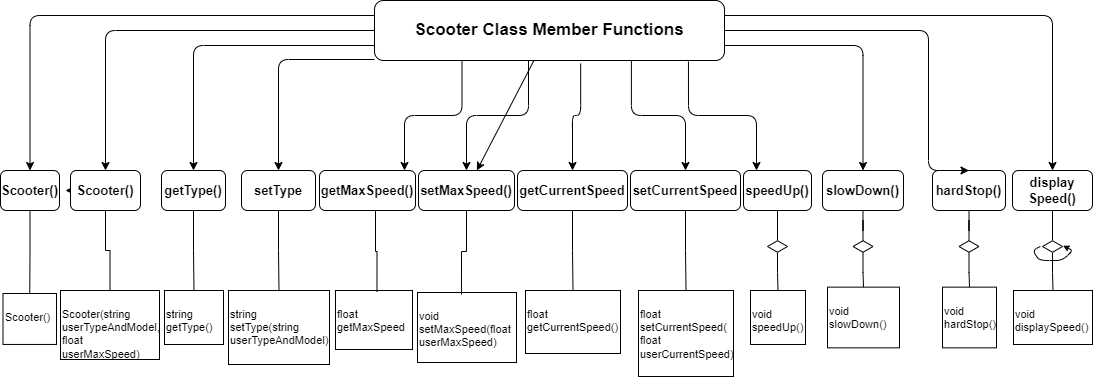

The diagram above was exported from draw.io. Its source (the exported page's mxGraphModel, read from the mxfile embedded in the PNG):
<mxGraphModel dx="625" dy="656" grid="0" gridSize="1" guides="1" tooltips="1" connect="1" arrows="1" fold="1" page="1" pageScale="1" pageWidth="1100" pageHeight="850" background="#FFFFFF" math="0" shadow="0">
  <root>
    <mxCell id="0" />
    <mxCell id="1" parent="0" />
    <mxCell id="58" style="edgeStyle=orthogonalEdgeStyle;html=1;strokeColor=#000000;exitX=0;exitY=0.5;exitDx=0;exitDy=0;entryX=0.5;entryY=0;entryDx=0;entryDy=0;" parent="1" source="AFJ6fUOBSR2v7E0Lf3oa-3" target="11" edge="1">
      <mxGeometry relative="1" as="geometry">
        <mxPoint x="366" y="64" as="sourcePoint" />
        <mxPoint x="116" y="164" as="targetPoint" />
      </mxGeometry>
    </mxCell>
    <mxCell id="60" style="edgeStyle=orthogonalEdgeStyle;html=1;strokeColor=#000000;exitX=0.897;exitY=1.017;exitDx=0;exitDy=0;exitPerimeter=0;" parent="1" source="AFJ6fUOBSR2v7E0Lf3oa-3" target="41" edge="1">
      <mxGeometry relative="1" as="geometry">
        <mxPoint x="727" y="139" as="sourcePoint" />
        <Array as="points">
          <mxPoint x="689" y="145" />
          <mxPoint x="757" y="145" />
        </Array>
      </mxGeometry>
    </mxCell>
    <mxCell id="61" style="edgeStyle=orthogonalEdgeStyle;html=1;exitX=0;exitY=0.75;exitDx=0;exitDy=0;strokeColor=#000000;entryX=0.5;entryY=0;entryDx=0;entryDy=0;" parent="1" source="AFJ6fUOBSR2v7E0Lf3oa-3" target="27" edge="1">
      <mxGeometry relative="1" as="geometry" />
    </mxCell>
    <mxCell id="62" style="edgeStyle=orthogonalEdgeStyle;html=1;strokeColor=#000000;" parent="1" source="AFJ6fUOBSR2v7E0Lf3oa-3" target="47" edge="1">
      <mxGeometry relative="1" as="geometry">
        <mxPoint x="418" y="110" as="sourcePoint" />
        <Array as="points">
          <mxPoint x="279" y="89" />
        </Array>
      </mxGeometry>
    </mxCell>
    <mxCell id="63" style="edgeStyle=orthogonalEdgeStyle;html=1;exitX=0.589;exitY=1.05;exitDx=0;exitDy=0;strokeColor=#000000;exitPerimeter=0;" parent="1" source="AFJ6fUOBSR2v7E0Lf3oa-3" target="35" edge="1">
      <mxGeometry relative="1" as="geometry" />
    </mxCell>
    <mxCell id="119" value="" style="edgeStyle=none;html=1;" edge="1" parent="1" source="AFJ6fUOBSR2v7E0Lf3oa-3" target="113">
      <mxGeometry relative="1" as="geometry" />
    </mxCell>
    <mxCell id="AFJ6fUOBSR2v7E0Lf3oa-3" value="&lt;p class=&quot;MsoNormal&quot; style=&quot;font-size: 17px;&quot;&gt;Scooter Class Member Functions&lt;/p&gt;" style="rounded=1;whiteSpace=wrap;html=1;fillStyle=auto;strokeColor=#000000;fontColor=#000000;fillColor=#ffffff;fontSize=17;fontStyle=1" parent="1" vertex="1">
      <mxGeometry x="375" y="30" width="350" height="60" as="geometry" />
    </mxCell>
    <mxCell id="10" style="rounded=0;orthogonalLoop=1;jettySize=auto;html=1;fontSize=17;fontColor=#000000;startArrow=none;edgeStyle=orthogonalEdgeStyle;startFill=0;endArrow=none;endFill=0;strokeColor=#000000;" parent="1" source="11" target="12" edge="1">
      <mxGeometry relative="1" as="geometry">
        <mxPoint x="105.5" y="282" as="sourcePoint" />
      </mxGeometry>
    </mxCell>
    <mxCell id="79" value="" style="edgeStyle=none;html=1;" parent="1" source="11" edge="1">
      <mxGeometry relative="1" as="geometry">
        <mxPoint x="66" y="220" as="targetPoint" />
      </mxGeometry>
    </mxCell>
    <mxCell id="11" value="Scooter()" style="rounded=1;whiteSpace=wrap;html=1;fillStyle=auto;strokeColor=#000000;fontColor=#000000;fillColor=#ffffff;fontSize=13;fontStyle=1" parent="1" vertex="1">
      <mxGeometry x="71" y="200" width="70" height="40" as="geometry" />
    </mxCell>
    <mxCell id="12" value="&lt;p class=&quot;MsoNormal&quot;&gt;&lt;/p&gt;&lt;span class=&quot;notion-enable-hover&quot;&gt;&lt;span style=&quot;font-size:12.0pt;font-family:Consolas;mso-fareast-font-family:&amp;quot;Times New Roman&amp;quot;;&lt;br/&gt;mso-bidi-font-family:&amp;quot;Times New Roman&amp;quot;;mso-ansi-language:EN-US;mso-fareast-language:&lt;br/&gt;EN-US;mso-bidi-language:AR-SA&quot;&gt;Scooter(string userTypeAndModel, float&lt;br/&gt;userMaxSpeed)&lt;/span&gt;&lt;/span&gt;&lt;span&gt;&lt;br&gt;&lt;/span&gt;" style="rounded=0;whiteSpace=wrap;html=1;fillStyle=auto;strokeColor=#000000;fontSize=11;fontColor=#000000;fillColor=#ffffff;align=left;verticalAlign=top;" parent="1" vertex="1">
      <mxGeometry x="61" y="320" width="99" height="69" as="geometry" />
    </mxCell>
    <mxCell id="26" style="rounded=0;orthogonalLoop=1;jettySize=auto;html=1;fontSize=17;fontColor=#000000;startArrow=none;edgeStyle=orthogonalEdgeStyle;startFill=0;endArrow=none;endFill=0;strokeColor=#000000;" parent="1" source="27" target="28" edge="1">
      <mxGeometry relative="1" as="geometry">
        <mxPoint x="194" y="282" as="sourcePoint" />
      </mxGeometry>
    </mxCell>
    <mxCell id="27" value="getType()" style="rounded=1;whiteSpace=wrap;html=1;fillStyle=auto;strokeColor=#000000;fontColor=#000000;fillColor=#ffffff;fontSize=13;fontStyle=1" parent="1" vertex="1">
      <mxGeometry x="162" y="200" width="64" height="40" as="geometry" />
    </mxCell>
    <mxCell id="28" value="&lt;p class=&quot;MsoNormal&quot;&gt;&lt;/p&gt;string&lt;br&gt;&lt;span&gt;getType()&lt;br&gt;&lt;/span&gt;" style="rounded=0;whiteSpace=wrap;html=1;fillStyle=auto;strokeColor=#000000;fontSize=11;fontColor=#000000;fillColor=#ffffff;align=left;verticalAlign=top;" parent="1" vertex="1">
      <mxGeometry x="165" y="320" width="59" height="54" as="geometry" />
    </mxCell>
    <mxCell id="34" style="rounded=0;orthogonalLoop=1;jettySize=auto;html=1;exitX=0.5;exitY=1;exitDx=0;exitDy=0;fontSize=17;fontColor=#000000;startArrow=none;edgeStyle=orthogonalEdgeStyle;startFill=0;endArrow=none;endFill=0;strokeColor=#000000;" parent="1" source="35" target="36" edge="1">
      <mxGeometry relative="1" as="geometry">
        <mxPoint x="573" y="282" as="sourcePoint" />
      </mxGeometry>
    </mxCell>
    <mxCell id="35" value="&lt;span style=&quot;font-size:12.0pt;font-family:&amp;quot;Times New Roman&amp;quot;,serif;&lt;br/&gt;mso-fareast-font-family:&amp;quot;Times New Roman&amp;quot;;mso-ansi-language:EN-US;mso-fareast-language:&lt;br/&gt;EN-US;mso-bidi-language:AR-SA&quot;&gt;getCurrentSpeed&lt;/span&gt;" style="rounded=1;whiteSpace=wrap;html=1;fillStyle=auto;strokeColor=#000000;fontColor=#000000;fillColor=#ffffff;fontSize=13;fontStyle=1" parent="1" vertex="1">
      <mxGeometry x="518" y="200" width="110" height="40" as="geometry" />
    </mxCell>
    <mxCell id="36" value="&lt;p class=&quot;MsoNormal&quot;&gt;&lt;/p&gt;float&lt;br&gt;&lt;span style=&quot;font-size:12.0pt;font-family:&amp;quot;Times New Roman&amp;quot;,serif;&lt;br/&gt;mso-fareast-font-family:&amp;quot;Times New Roman&amp;quot;;mso-ansi-language:EN-US;mso-fareast-language:&lt;br/&gt;EN-US;mso-bidi-language:AR-SA&quot;&gt;getCurrentSpeed()&lt;/span&gt;&lt;span&gt;&lt;br&gt;&lt;/span&gt;" style="rounded=0;whiteSpace=wrap;html=1;fillStyle=auto;strokeColor=#000000;fontSize=11;fontColor=#000000;fillColor=#ffffff;align=left;verticalAlign=top;" parent="1" vertex="1">
      <mxGeometry x="526" y="320" width="95" height="63" as="geometry" />
    </mxCell>
    <mxCell id="40" style="rounded=0;orthogonalLoop=1;jettySize=auto;html=1;exitX=0.5;exitY=1;exitDx=0;exitDy=0;fontSize=17;fontColor=#000000;startArrow=none;edgeStyle=orthogonalEdgeStyle;startFill=0;endArrow=none;endFill=0;strokeColor=#000000;" parent="1" source="45" target="42" edge="1">
      <mxGeometry relative="1" as="geometry" />
    </mxCell>
    <mxCell id="41" value="speedUp()" style="rounded=1;whiteSpace=wrap;html=1;fillStyle=auto;strokeColor=#000000;fontColor=#000000;fillColor=#ffffff;fontSize=13;fontStyle=1" parent="1" vertex="1">
      <mxGeometry x="744" y="200" width="68" height="40" as="geometry" />
    </mxCell>
    <mxCell id="42" value="&lt;p class=&quot;MsoNormal&quot;&gt;&lt;/p&gt;void&lt;br&gt;&lt;span&gt;speedUp&lt;/span&gt;()&lt;span&gt;&lt;br&gt;&lt;/span&gt;" style="rounded=0;whiteSpace=wrap;html=1;fillStyle=auto;strokeColor=#000000;fontSize=11;fontColor=#000000;fillColor=#ffffff;align=left;verticalAlign=top;" parent="1" vertex="1">
      <mxGeometry x="751" y="320" width="55" height="54" as="geometry" />
    </mxCell>
    <mxCell id="44" value="" style="rounded=0;orthogonalLoop=1;jettySize=auto;html=1;exitX=0.5;exitY=1;exitDx=0;exitDy=0;fontSize=17;fontColor=#000000;endArrow=none;edgeStyle=orthogonalEdgeStyle;startArrow=none;startFill=0;endFill=0;strokeColor=#000000;" parent="1" source="41" target="45" edge="1">
      <mxGeometry relative="1" as="geometry">
        <mxPoint x="830" y="240" as="sourcePoint" />
        <mxPoint x="839" y="320" as="targetPoint" />
      </mxGeometry>
    </mxCell>
    <mxCell id="45" value="" style="html=1;whiteSpace=wrap;aspect=fixed;shape=isoRectangle;fillStyle=auto;strokeColor=#000000;fontSize=17;fontColor=#000000;fillColor=#ffffff;" parent="1" vertex="1">
      <mxGeometry x="768" y="270" width="20" height="12" as="geometry" />
    </mxCell>
    <mxCell id="46" style="rounded=0;orthogonalLoop=1;jettySize=auto;html=1;fontSize=17;fontColor=#000000;startArrow=none;edgeStyle=orthogonalEdgeStyle;startFill=0;endArrow=none;endFill=0;strokeColor=#000000;" parent="1" source="47" target="48" edge="1">
      <mxGeometry relative="1" as="geometry">
        <mxPoint x="279" y="282" as="sourcePoint" />
      </mxGeometry>
    </mxCell>
    <mxCell id="47" value="setType&lt;br&gt;" style="rounded=1;whiteSpace=wrap;html=1;fillStyle=auto;strokeColor=#000000;fontColor=#000000;fillColor=#ffffff;fontSize=13;fontStyle=1" parent="1" vertex="1">
      <mxGeometry x="242" y="200" width="74" height="40" as="geometry" />
    </mxCell>
    <mxCell id="48" value="&lt;p class=&quot;MsoNormal&quot;&gt;&lt;/p&gt;string&lt;br&gt;&lt;span class=&quot;notion-enable-hover&quot;&gt;&lt;span&gt;setType(string userTypeAndModel)&lt;/span&gt;&lt;/span&gt;&lt;span&gt;&lt;br&gt;&lt;/span&gt;" style="rounded=0;whiteSpace=wrap;html=1;fillStyle=auto;strokeColor=#000000;fontSize=11;fontColor=#000000;fillColor=#ffffff;align=left;verticalAlign=top;" parent="1" vertex="1">
      <mxGeometry x="229" y="320" width="101" height="74" as="geometry" />
    </mxCell>
    <mxCell id="65" style="edgeStyle=orthogonalEdgeStyle;html=1;exitX=0;exitY=0.25;exitDx=0;exitDy=0;entryX=0.5;entryY=0;entryDx=0;entryDy=0;strokeColor=#000000;" parent="1" source="AFJ6fUOBSR2v7E0Lf3oa-3" target="67" edge="1">
      <mxGeometry relative="1" as="geometry">
        <mxPoint x="245" y="45" as="sourcePoint" />
      </mxGeometry>
    </mxCell>
    <mxCell id="67" value="Scooter()" style="rounded=1;whiteSpace=wrap;html=1;fillStyle=auto;strokeColor=#000000;fontColor=#000000;fillColor=#ffffff;fontSize=13;fontStyle=1" parent="1" vertex="1">
      <mxGeometry x="1" y="200" width="59" height="40" as="geometry" />
    </mxCell>
    <mxCell id="68" value="&lt;p class=&quot;MsoNormal&quot;&gt;&lt;/p&gt;Scooter()&lt;span&gt;&lt;br&gt;&lt;/span&gt;" style="rounded=0;whiteSpace=wrap;html=1;fillStyle=auto;strokeColor=#000000;fontSize=11;fontColor=#000000;fillColor=#ffffff;align=left;verticalAlign=top;" parent="1" vertex="1">
      <mxGeometry x="3.5" y="323" width="53.5" height="50.95" as="geometry" />
    </mxCell>
    <mxCell id="70" value="" style="rounded=0;orthogonalLoop=1;jettySize=auto;html=1;exitX=0.5;exitY=1;exitDx=0;exitDy=0;fontSize=17;fontColor=#000000;endArrow=none;edgeStyle=orthogonalEdgeStyle;startArrow=none;startFill=0;endFill=0;strokeColor=#000000;entryX=0.5;entryY=0;entryDx=0;entryDy=0;" parent="1" source="67" target="68" edge="1">
      <mxGeometry relative="1" as="geometry">
        <mxPoint x="115.5" y="240" as="sourcePoint" />
        <mxPoint x="30.5" y="270" as="targetPoint" />
      </mxGeometry>
    </mxCell>
    <mxCell id="72" style="edgeStyle=orthogonalEdgeStyle;html=1;exitX=1;exitY=0.25;exitDx=0;exitDy=0;strokeColor=#000000;" parent="1" target="74" edge="1" source="AFJ6fUOBSR2v7E0Lf3oa-3">
      <mxGeometry relative="1" as="geometry">
        <mxPoint x="862" y="45" as="sourcePoint" />
      </mxGeometry>
    </mxCell>
    <mxCell id="73" style="rounded=0;orthogonalLoop=1;jettySize=auto;html=1;exitX=0.5;exitY=1;exitDx=0;exitDy=0;fontSize=17;fontColor=#000000;startArrow=none;edgeStyle=orthogonalEdgeStyle;startFill=0;endArrow=none;endFill=0;strokeColor=#000000;" parent="1" source="78" target="75" edge="1">
      <mxGeometry relative="1" as="geometry" />
    </mxCell>
    <mxCell id="74" value="display&lt;br&gt;Speed()" style="rounded=1;whiteSpace=wrap;html=1;fillStyle=auto;strokeColor=#000000;fontColor=#000000;fillColor=#ffffff;fontSize=13;fontStyle=1" parent="1" vertex="1">
      <mxGeometry x="1013" y="200" width="80" height="40" as="geometry" />
    </mxCell>
    <mxCell id="75" value="&lt;p class=&quot;MsoNormal&quot;&gt;&lt;/p&gt;void&lt;br&gt;displaySpeed()&lt;span&gt;&lt;br&gt;&lt;/span&gt;" style="rounded=0;whiteSpace=wrap;html=1;fillStyle=auto;strokeColor=#000000;fontSize=11;fontColor=#000000;fillColor=#ffffff;align=left;verticalAlign=top;" parent="1" vertex="1">
      <mxGeometry x="1014" y="320" width="79" height="54" as="geometry" />
    </mxCell>
    <mxCell id="76" value="" style="endArrow=classic;html=1;rounded=1;strokeWidth=1;fontSize=17;fontColor=#000000;startSize=6;endSize=4;entryX=1.026;entryY=0.435;entryDx=0;entryDy=0;entryPerimeter=0;exitX=-0.109;exitY=0.496;exitDx=0;exitDy=0;exitPerimeter=0;strokeColor=#000000;" parent="1" source="78" target="78" edge="1">
      <mxGeometry width="50" height="50" relative="1" as="geometry">
        <mxPoint x="1013" y="290" as="sourcePoint" />
        <mxPoint x="1103" y="270" as="targetPoint" />
        <Array as="points">
          <mxPoint x="1033" y="280" />
          <mxPoint x="1040" y="290" />
          <mxPoint x="1063" y="290" />
          <mxPoint x="1073" y="280" />
        </Array>
      </mxGeometry>
    </mxCell>
    <mxCell id="77" value="" style="rounded=0;orthogonalLoop=1;jettySize=auto;html=1;exitX=0.5;exitY=1;exitDx=0;exitDy=0;fontSize=17;fontColor=#000000;endArrow=none;edgeStyle=orthogonalEdgeStyle;startArrow=none;startFill=0;endFill=0;strokeColor=#000000;" parent="1" source="74" target="78" edge="1">
      <mxGeometry relative="1" as="geometry">
        <mxPoint x="1105" y="240" as="sourcePoint" />
        <mxPoint x="1114" y="320" as="targetPoint" />
      </mxGeometry>
    </mxCell>
    <mxCell id="78" value="" style="html=1;whiteSpace=wrap;aspect=fixed;shape=isoRectangle;fillStyle=auto;strokeColor=#000000;fontSize=17;fontColor=#000000;fillColor=#ffffff;" parent="1" vertex="1">
      <mxGeometry x="1043" y="270" width="20" height="12" as="geometry" />
    </mxCell>
    <mxCell id="93" style="edgeStyle=orthogonalEdgeStyle;html=1;strokeColor=#000000;exitX=0.25;exitY=1;exitDx=0;exitDy=0;" parent="1" source="AFJ6fUOBSR2v7E0Lf3oa-3" target="94" edge="1">
      <mxGeometry relative="1" as="geometry">
        <mxPoint x="539" y="141" as="sourcePoint" />
        <Array as="points">
          <mxPoint x="463" y="145" />
          <mxPoint x="405" y="145" />
        </Array>
      </mxGeometry>
    </mxCell>
    <mxCell id="94" value="&lt;span class=&quot;notion-enable-hover&quot;&gt;&lt;span style=&quot;font-size:12.0pt;font-family:Consolas;mso-fareast-font-family:&amp;quot;Times New Roman&amp;quot;;&lt;br/&gt;mso-bidi-font-family:&amp;quot;Times New Roman&amp;quot;;mso-ansi-language:EN-US;mso-fareast-language:&lt;br/&gt;EN-US;mso-bidi-language:AR-SA&quot;&gt;getMaxSpeed()&lt;br&gt;&lt;/span&gt;&lt;/span&gt;" style="rounded=1;whiteSpace=wrap;html=1;fillStyle=auto;strokeColor=#000000;fontColor=#000000;fillColor=#ffffff;fontSize=13;fontStyle=1" parent="1" vertex="1">
      <mxGeometry x="320" y="200" width="96" height="40" as="geometry" />
    </mxCell>
    <mxCell id="96" value="&lt;p class=&quot;MsoNormal&quot;&gt;&lt;/p&gt;float&lt;br&gt;getMaxSpeed" style="rounded=0;whiteSpace=wrap;html=1;fillStyle=auto;strokeColor=#000000;fontSize=11;fontColor=#000000;fillColor=#ffffff;align=left;verticalAlign=top;" parent="1" vertex="1">
      <mxGeometry x="336" y="320" width="77" height="59" as="geometry" />
    </mxCell>
    <mxCell id="107" style="rounded=0;orthogonalLoop=1;jettySize=auto;html=1;exitX=0.5;exitY=1;exitDx=0;exitDy=0;fontSize=17;fontColor=#000000;startArrow=none;edgeStyle=orthogonalEdgeStyle;startFill=0;endArrow=none;endFill=0;strokeColor=#000000;" parent="1" source="94" edge="1">
      <mxGeometry relative="1" as="geometry">
        <mxPoint x="377.4705882352944" y="321" as="targetPoint" />
        <mxPoint x="377" y="283" as="sourcePoint" />
        <Array as="points">
          <mxPoint x="376" y="281" />
          <mxPoint x="378" y="281" />
        </Array>
      </mxGeometry>
    </mxCell>
    <mxCell id="112" style="edgeStyle=orthogonalEdgeStyle;html=1;strokeColor=#000000;exitX=0.44;exitY=1;exitDx=0;exitDy=0;exitPerimeter=0;" parent="1" source="AFJ6fUOBSR2v7E0Lf3oa-3" target="113" edge="1">
      <mxGeometry relative="1" as="geometry">
        <mxPoint x="631.2999999999997" y="90.36000000000001" as="sourcePoint" />
        <mxPoint x="595.0588235294117" y="200" as="targetPoint" />
      </mxGeometry>
    </mxCell>
    <mxCell id="113" value="&lt;span style=&quot;font-size:12.0pt;font-family:&amp;quot;Times New Roman&amp;quot;,serif;&lt;br/&gt;mso-fareast-font-family:&amp;quot;Times New Roman&amp;quot;;mso-ansi-language:EN-US;mso-fareast-language:&lt;br/&gt;EN-US;mso-bidi-language:AR-SA&quot;&gt;setMaxSpeed()&lt;/span&gt;" style="rounded=1;whiteSpace=wrap;html=1;fillStyle=auto;strokeColor=#000000;fontColor=#000000;fillColor=#ffffff;fontSize=13;fontStyle=1" parent="1" vertex="1">
      <mxGeometry x="419" y="200" width="96" height="40" as="geometry" />
    </mxCell>
    <mxCell id="114" value="&lt;p class=&quot;MsoNormal&quot;&gt;&lt;/p&gt;&lt;span style=&quot;font-size:12.0pt;font-family:&amp;quot;Times New Roman&amp;quot;,serif;&lt;br/&gt;mso-fareast-font-family:&amp;quot;Times New Roman&amp;quot;;mso-ansi-language:EN-US;mso-fareast-language:&lt;br/&gt;EN-US;mso-bidi-language:AR-SA&quot;&gt;void&lt;br&gt;setMaxSpeed(float userMaxSpeed)&lt;/span&gt;" style="rounded=0;whiteSpace=wrap;html=1;fillStyle=auto;strokeColor=#000000;fontSize=11;fontColor=#000000;fillColor=#ffffff;align=left;verticalAlign=top;" parent="1" vertex="1">
      <mxGeometry x="418" y="322" width="99" height="70" as="geometry" />
    </mxCell>
    <mxCell id="115" style="rounded=0;orthogonalLoop=1;jettySize=auto;html=1;fontSize=17;fontColor=#000000;startArrow=none;edgeStyle=orthogonalEdgeStyle;startFill=0;endArrow=none;endFill=0;strokeColor=#000000;entryX=0.444;entryY=0.029;entryDx=0;entryDy=0;entryPerimeter=0;" parent="1" source="113" edge="1" target="114">
      <mxGeometry relative="1" as="geometry">
        <mxPoint x="468.4705882352944" y="321" as="targetPoint" />
        <mxPoint x="468" y="283" as="sourcePoint" />
      </mxGeometry>
    </mxCell>
    <mxCell id="123" style="edgeStyle=orthogonalEdgeStyle;html=1;strokeColor=#000000;exitX=0.734;exitY=1;exitDx=0;exitDy=0;exitPerimeter=0;" edge="1" target="125" parent="1" source="AFJ6fUOBSR2v7E0Lf3oa-3">
      <mxGeometry relative="1" as="geometry">
        <mxPoint x="663" y="87" as="sourcePoint" />
      </mxGeometry>
    </mxCell>
    <mxCell id="124" style="rounded=0;orthogonalLoop=1;jettySize=auto;html=1;exitX=0.5;exitY=1;exitDx=0;exitDy=0;fontSize=17;fontColor=#000000;startArrow=none;edgeStyle=orthogonalEdgeStyle;startFill=0;endArrow=none;endFill=0;strokeColor=#000000;" edge="1" source="125" target="126" parent="1">
      <mxGeometry relative="1" as="geometry">
        <mxPoint x="686" y="282" as="sourcePoint" />
      </mxGeometry>
    </mxCell>
    <mxCell id="125" value="&lt;span&gt;setCurrentSpeed&lt;/span&gt;" style="rounded=1;whiteSpace=wrap;html=1;fillStyle=auto;strokeColor=#000000;fontColor=#000000;fillColor=#ffffff;fontSize=13;fontStyle=1" vertex="1" parent="1">
      <mxGeometry x="631" y="200" width="110" height="40" as="geometry" />
    </mxCell>
    <mxCell id="126" value="&lt;p class=&quot;MsoNormal&quot;&gt;&lt;/p&gt;float&lt;br&gt;&lt;span&gt;setCurrentSpeed(&lt;br&gt;&lt;/span&gt;&lt;span style=&quot;font-size:12.0pt;font-family:&amp;quot;Times New Roman&amp;quot;,serif;&lt;br/&gt;mso-fareast-font-family:&amp;quot;Times New Roman&amp;quot;;mso-ansi-language:EN-US;mso-fareast-language:&lt;br/&gt;EN-US;mso-bidi-language:AR-SA&quot;&gt;float userCurrentSpeed)&amp;nbsp;&lt;/span&gt;&lt;span&gt;&lt;br&gt;&lt;/span&gt;" style="rounded=0;whiteSpace=wrap;html=1;fillStyle=auto;strokeColor=#000000;fontSize=11;fontColor=#000000;fillColor=#ffffff;align=left;verticalAlign=top;" vertex="1" parent="1">
      <mxGeometry x="639" y="320" width="95" height="86" as="geometry" />
    </mxCell>
    <mxCell id="127" style="rounded=0;orthogonalLoop=1;jettySize=auto;html=1;exitX=0.5;exitY=1;exitDx=0;exitDy=0;fontSize=17;fontColor=#000000;startArrow=none;edgeStyle=orthogonalEdgeStyle;startFill=0;endArrow=none;endFill=0;strokeColor=#000000;" edge="1" source="131" target="129" parent="1">
      <mxGeometry relative="1" as="geometry" />
    </mxCell>
    <mxCell id="128" value="slowDown()" style="rounded=1;whiteSpace=wrap;html=1;fillStyle=auto;strokeColor=#000000;fontColor=#000000;fillColor=#ffffff;fontSize=13;fontStyle=1" vertex="1" parent="1">
      <mxGeometry x="823" y="200" width="81" height="40" as="geometry" />
    </mxCell>
    <mxCell id="129" value="&lt;p class=&quot;MsoNormal&quot;&gt;&lt;/p&gt;void&lt;br&gt;&lt;span&gt;slowDown&lt;/span&gt;()&lt;span&gt;&lt;br&gt;&lt;/span&gt;" style="rounded=0;whiteSpace=wrap;html=1;fillStyle=auto;strokeColor=#000000;fontSize=11;fontColor=#000000;fillColor=#ffffff;align=left;verticalAlign=top;direction=south;" vertex="1" parent="1">
      <mxGeometry x="828" y="316.65" width="72" height="60.7" as="geometry" />
    </mxCell>
    <mxCell id="130" value="" style="rounded=0;orthogonalLoop=1;jettySize=auto;html=1;exitX=0.5;exitY=1;exitDx=0;exitDy=0;fontSize=17;fontColor=#000000;endArrow=none;edgeStyle=orthogonalEdgeStyle;startArrow=none;startFill=0;endFill=0;strokeColor=#000000;" edge="1" source="128" target="131" parent="1">
      <mxGeometry relative="1" as="geometry">
        <mxPoint x="915.5" y="240" as="sourcePoint" />
        <mxPoint x="924.5" y="320" as="targetPoint" />
      </mxGeometry>
    </mxCell>
    <mxCell id="131" value="" style="html=1;whiteSpace=wrap;aspect=fixed;shape=isoRectangle;fillStyle=auto;strokeColor=#000000;fontSize=17;fontColor=#000000;fillColor=#ffffff;" vertex="1" parent="1">
      <mxGeometry x="853.5" y="270" width="20" height="12" as="geometry" />
    </mxCell>
    <mxCell id="132" style="edgeStyle=orthogonalEdgeStyle;html=1;exitX=1;exitY=0.75;exitDx=0;exitDy=0;strokeColor=#000000;entryX=0.5;entryY=0;entryDx=0;entryDy=0;" edge="1" target="128" parent="1" source="AFJ6fUOBSR2v7E0Lf3oa-3">
      <mxGeometry relative="1" as="geometry">
        <mxPoint x="787.9999999999999" y="90" as="sourcePoint" />
      </mxGeometry>
    </mxCell>
    <mxCell id="133" style="rounded=0;orthogonalLoop=1;jettySize=auto;html=1;exitX=0.5;exitY=1;exitDx=0;exitDy=0;fontSize=17;fontColor=#000000;startArrow=none;edgeStyle=orthogonalEdgeStyle;startFill=0;endArrow=none;endFill=0;strokeColor=#000000;" edge="1" source="137" target="135" parent="1">
      <mxGeometry relative="1" as="geometry" />
    </mxCell>
    <mxCell id="134" value="hardStop()" style="rounded=1;whiteSpace=wrap;html=1;fillStyle=auto;strokeColor=#000000;fontColor=#000000;fillColor=#ffffff;fontSize=13;fontStyle=1" vertex="1" parent="1">
      <mxGeometry x="933" y="200" width="73" height="40" as="geometry" />
    </mxCell>
    <mxCell id="135" value="&lt;p class=&quot;MsoNormal&quot;&gt;&lt;/p&gt;void&lt;br&gt;&lt;span&gt;hardStop&lt;/span&gt;()&lt;span&gt;&lt;br&gt;&lt;/span&gt;" style="rounded=0;whiteSpace=wrap;html=1;fillStyle=auto;strokeColor=#000000;fontSize=11;fontColor=#000000;fillColor=#ffffff;align=left;verticalAlign=top;direction=south;" vertex="1" parent="1">
      <mxGeometry x="943" y="316.65" width="54" height="60.7" as="geometry" />
    </mxCell>
    <mxCell id="136" value="" style="rounded=0;orthogonalLoop=1;jettySize=auto;html=1;exitX=0.5;exitY=1;exitDx=0;exitDy=0;fontSize=17;fontColor=#000000;endArrow=none;edgeStyle=orthogonalEdgeStyle;startArrow=none;startFill=0;endFill=0;strokeColor=#000000;" edge="1" source="134" target="137" parent="1">
      <mxGeometry relative="1" as="geometry">
        <mxPoint x="1021.5" y="240" as="sourcePoint" />
        <mxPoint x="1030.5" y="320" as="targetPoint" />
      </mxGeometry>
    </mxCell>
    <mxCell id="137" value="" style="html=1;whiteSpace=wrap;aspect=fixed;shape=isoRectangle;fillStyle=auto;strokeColor=#000000;fontSize=17;fontColor=#000000;fillColor=#ffffff;" vertex="1" parent="1">
      <mxGeometry x="959.5" y="270" width="20" height="12" as="geometry" />
    </mxCell>
    <mxCell id="138" style="edgeStyle=orthogonalEdgeStyle;html=1;exitX=1;exitY=0.5;exitDx=0;exitDy=0;strokeColor=#000000;entryX=0.5;entryY=0;entryDx=0;entryDy=0;" edge="1" target="134" parent="1" source="AFJ6fUOBSR2v7E0Lf3oa-3">
      <mxGeometry relative="1" as="geometry">
        <mxPoint x="810" y="90" as="sourcePoint" />
        <Array as="points">
          <mxPoint x="929" y="60" />
          <mxPoint x="929" y="200" />
        </Array>
      </mxGeometry>
    </mxCell>
  </root>
</mxGraphModel>